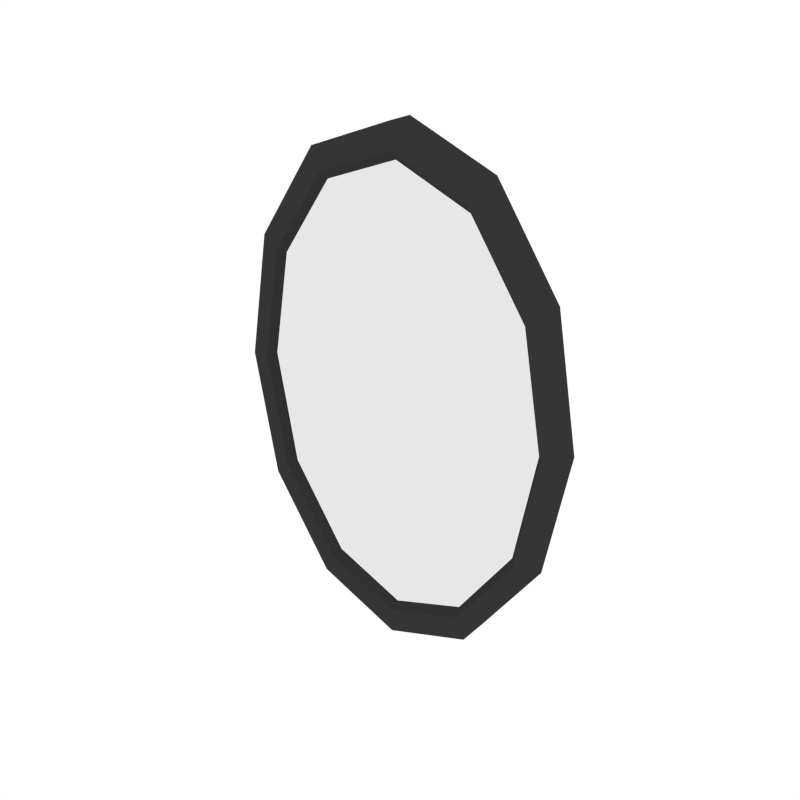 # Source: Bathroom_Mirror2.blend  (saved by Blender 2.79.0; exported with 4.5.12 LTS)
import bpy
from mathutils import Matrix  # noqa: F401  (used for matrix-valued properties, if any)

bpy.ops.wm.read_factory_settings(use_empty=True)
scene = bpy.context.scene
scene.name = 'Scene'

# ---- collections
col_collection_1 = bpy.data.collections.new('Collection 1'); scene.collection.children.link(col_collection_1)

# ---- materials (node trees are filled in below, after node groups)
mat_black = bpy.data.materials.new('Black')
mat_black.alpha_threshold = 0.0
mat_black.diffuse_color = (0.03522, 0.03522, 0.03522, 1.0)
mat_black.roughness = 0.5
mat_mirror = bpy.data.materials.new('Mirror')
mat_mirror.alpha_threshold = 0.0
mat_mirror.roughness = 0.5

# ---- node groups
ng_auto_smooth = bpy.data.node_groups.new('Auto Smooth', 'GeometryNodeTree')
_s = ng_auto_smooth.interface.new_socket(name='Geometry', in_out='OUTPUT', socket_type='NodeSocketGeometry')
_s = ng_auto_smooth.interface.new_socket(name='Geometry', in_out='INPUT', socket_type='NodeSocketGeometry')
_s = ng_auto_smooth.interface.new_socket(name='Angle', in_out='INPUT', socket_type='NodeSocketFloat')
_s.subtype = 'ANGLE'
_s.min_value = 0.0
_s.max_value = 3.142
ng_auto_smooth.is_modifier = True
_N = ng_auto_smooth.nodes; _L = ng_auto_smooth.links
n0 = _N.new('NodeGroupOutput'); n0.name = 'Group Output'; n0.location = (480, -100)
n1 = _N.new('NodeGroupInput'); n1.name = 'Group Input'; n1.location = (-420, -300)
n2 = _N.new('NodeGroupInput'); n2.name = 'Group Input.001'; n2.location = (-60, -100)
n3 = _N.new('GeometryNodeSetShadeSmooth'); n3.name = 'Set Shade Smooth'; n3.location = (120, -100)
n3.domain = 'EDGE'
n4 = _N.new('GeometryNodeSetShadeSmooth'); n4.name = 'Set Shade Smooth.001'; n4.location = (300, -100)
n5 = _N.new('GeometryNodeInputMeshEdgeAngle'); n5.name = 'Edge Angle'; n5.location = (-420, -220)
n6 = _N.new('GeometryNodeInputEdgeSmooth'); n6.name = 'Is Edge Smooth'; n6.location = (-60, -160)
n7 = _N.new('GeometryNodeInputShadeSmooth'); n7.name = 'Is Face Smooth'; n7.location = (-240, -340)
n8 = _N.new('FunctionNodeBooleanMath'); n8.name = 'Boolean Math'; n8.location = (-60, -220)
n9 = _N.new('FunctionNodeCompare'); n9.name = 'Compare'; n9.location = (-240, -180)
n9.operation = 'LESS_EQUAL'
_L.new(n5.outputs[0], n9.inputs[0])
_L.new(n4.outputs[0], n0.inputs[0])
_L.new(n1.outputs[1], n9.inputs[1])
_L.new(n9.outputs[0], n8.inputs[0])
_L.new(n7.outputs[0], n8.inputs[1])
_L.new(n2.outputs[0], n3.inputs[0])
_L.new(n6.outputs[0], n3.inputs[1])
_L.new(n3.outputs[0], n4.inputs[0])
_L.new(n8.outputs[0], n3.inputs[2])
n0.is_active_output = True

# ---- material node trees
mat_mirror.use_nodes = True; mat_mirror.node_tree.nodes.clear()
_N = mat_mirror.node_tree.nodes; _L = mat_mirror.node_tree.links
n0 = _N.new('ShaderNodeOutputMaterial'); n0.name = 'Material Output'; n0.location = (300, 300)
n1 = _N.new('ShaderNodeBsdfPrincipled'); n1.name = 'Principled BSDF'; n1.location = (10, 300)
n1.width = 150
n1.subsurface_method = 'BURLEY'
n1.inputs[1].default_value = 1.0
n1.inputs[2].default_value = 0.0
n1.inputs[3].default_value = 1.45
n1.inputs[9].default_value = (1.0, 1.0, 1.0)
n1.inputs[13].default_value = 1.0
_L.new(n1.outputs[0], n0.inputs[0])
n0.is_active_output = True

# ---- world
world_world = bpy.data.worlds.new('World'); scene.world = world_world
world_world.color = (1.0, 1.0, 1.0)
world_world.use_sun_shadow = False
world_world.sun_shadow_jitter_overblur = 0.0
world_world.cycles.sampling_method = 'NONE'
world_world.cycles.sample_map_resolution = 256

# ---- meshes
me_cylinder_025 = bpy.data.meshes.new('Cylinder.025')
me_cylinder_025.from_pydata([(0.0, -0.008199, -0.3872), (0.0, 0.02955, -0.3872), (0.1343, -0.008199, -0.3353), (0.1343, 0.02955, -0.3353), (0.2326, -0.008199, -0.1936), (0.2326, 0.02955, -0.1936), (0.2686, -0.008199, 2.813e-08), (0.2686, 0.02955, 5.724e-09), (0.2326, -0.008199, 0.1936), (0.2326, 0.02955, 0.1936), (0.1343, -0.008199, 0.3353), (0.1343, 0.02955, 0.3353), (4.055e-08, -0.008199, 0.3872), (4.055e-08, 0.02955, 0.3872), (-0.1343, -0.008199, 0.3353), (-0.1343, 0.02955, 0.3353), (-0.2326, -0.008199, 0.1936), (-0.2326, 0.02955, 0.1936), (-0.2686, -0.008199, 1.912e-07), (-0.2686, 0.02955, 1.688e-07), (-0.2326, -0.008199, -0.1936), (-0.2326, 0.02955, -0.1936), (-0.1343, -0.008199, -0.3353), (-0.1343, 0.02955, -0.3353), (-2.624e-10, -0.008199, -0.3491), (0.1211, -0.008199, -0.3023), (0.2097, -0.008199, -0.1746), (0.2422, -0.008199, 3.088e-08), (0.2097, -0.008199, 0.1746), (0.1211, -0.008199, 0.3023), (3.63e-08, -0.008199, 0.3491), (-0.1211, -0.008199, 0.3023), (-0.2097, -0.008199, 0.1746), (-0.2422, -0.008199, 1.779e-07), (-0.2097, -0.008199, -0.1746), (-0.1211, -0.008199, -0.3023), (-5.112e-10, 0.002488, -0.3368), (0.1168, 0.002488, -0.2917), (0.2023, 0.002488, -0.1684), (0.2337, 0.002488, 3.189e-08), (0.2023, 0.002488, 0.1684), (0.1168, 0.002488, 0.2917), (3.477e-08, 0.002488, 0.3368), (-0.1168, 0.002488, 0.2917), (-0.2023, 0.002488, 0.1684), (-0.2337, 0.002488, 1.738e-07), (-0.2023, 0.002488, -0.1684), (-0.1168, 0.002488, -0.2917)], [], [(0, 1, 3, 2), (2, 3, 5, 4), (4, 5, 7, 6), (6, 7, 9, 8), (8, 9, 11, 10), (10, 11, 13, 12), (12, 13, 15, 14), (14, 15, 17, 16), (16, 17, 19, 18), (18, 19, 21, 20), (3, 1, 23, 21, 19, 17, 15, 13, 11, 9, 7, 5), (20, 21, 23, 22), (22, 23, 1, 0), (16, 18, 33, 32), (30, 31, 43, 42), (14, 16, 32, 31), (12, 14, 31, 30), (10, 12, 30, 29), (8, 10, 29, 28), (6, 8, 28, 27), (22, 0, 24, 35), (0, 2, 25, 24), (4, 6, 27, 26), (20, 22, 35, 34), (2, 4, 26, 25), (18, 20, 34, 33), (36, 37, 38, 39, 40, 41, 42, 43, 44, 45, 46, 47), (27, 28, 40, 39), (34, 35, 47, 46), (24, 25, 37, 36), (31, 32, 44, 43), (28, 29, 41, 40), (35, 24, 36, 47), (25, 26, 38, 37), (32, 33, 45, 44), (29, 30, 42, 41), (26, 27, 39, 38), (33, 34, 46, 45)])
me_cylinder_025.polygons.foreach_set('use_smooth', [True] * 38)
me_cylinder_025.polygons.foreach_set('material_index', [0, 0, 0, 0, 0, 0, 0, 0, 0, 0, 0, 0, 0, 0, 0, 0, 0, 0, 0, 0, 0, 0, 0, 0, 0, 0, 1, 0, 0, 0, 0, 0, 0, 0, 0, 0, 0, 0])
me_cylinder_025.materials.append(mat_black)
me_cylinder_025.materials.append(mat_mirror)
me_cylinder_025.use_remesh_preserve_volume = False
me_cylinder_025.use_remesh_preserve_attributes = False
me_cylinder_025.use_mirror_vertex_groups = False
me_cylinder_025.update()

# ---- objects
ob_bathroom_mirror2 = bpy.data.objects.new('Bathroom_Mirror2', me_cylinder_025)

# ---- transforms, parenting, visibility, modifiers, constraints
ob_bathroom_mirror2.location = (0.0, 0.0, 0.0)
ob_bathroom_mirror2.lineart.crease_threshold = 0.0
_m = ob_bathroom_mirror2.modifiers.new('Auto Smooth', 'NODES')
_m.node_group = ng_auto_smooth
_gi = [s.identifier for s in ng_auto_smooth.interface.items_tree if s.item_type == 'SOCKET' and s.in_out == 'INPUT']
_m[_gi[1]] = 0.569  # Angle

# ---- collection membership
col_collection_1.objects.link(ob_bathroom_mirror2)

# ---- scene / render settings (as saved in the file)
scene.frame_start = 1; scene.frame_end = 250; scene.frame_set(0)
scene.render.engine = 'CYCLES'
scene.render.resolution_x = 1000
scene.render.resolution_y = 1000
scene.render.dither_intensity = 0.0
scene.cycles.samples = 200
scene.cycles.sampling_pattern = 'TABULATED_SOBOL'
scene.cycles.light_sampling_threshold = 0.0
scene.cycles.use_adaptive_sampling = False
scene.cycles.use_light_tree = False
scene.cycles.caustics_reflective = False
scene.cycles.caustics_refractive = False
scene.cycles.blur_glossy = 0.0
scene.cycles.max_bounces = 2
scene.cycles.pixel_filter_type = 'GAUSSIAN'
scene.cycles.sample_clamp_indirect = 0.0
scene.view_settings.view_transform = 'Standard'
bpy.context.view_layer.update()

# ---- added for rendering (the .blend has no active camera): camera
cam_auto = bpy.data.cameras.new('AutoCamera')
cam_auto.lens = 50.0
cam_auto.sensor_width = 36.0
cam_auto.clip_end = 1000.0
ob_auto_camera = bpy.data.objects.new('AutoCamera', cam_auto)
scene.collection.objects.link(ob_auto_camera)
ob_auto_camera.location = (0.872686, -1.03655, 0.698148)
ob_auto_camera.rotation_euler = (1.09748, -7.21219e-08, 0.694738)
scene.camera = ob_auto_camera
bpy.context.view_layer.update()
